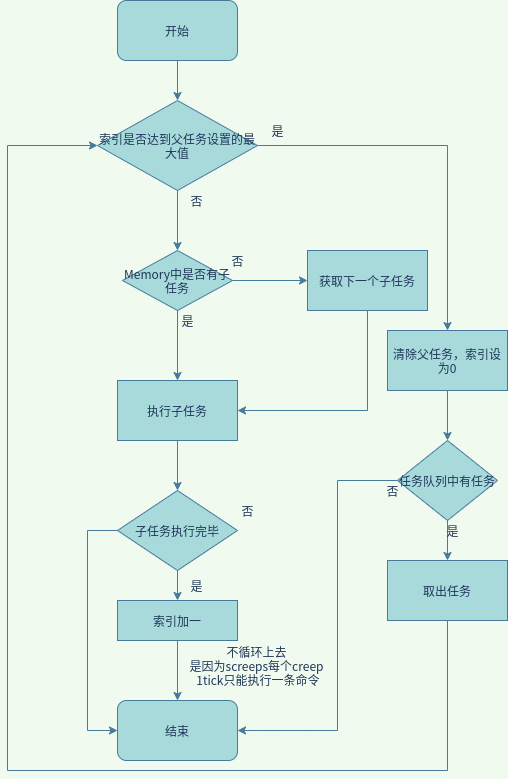

The diagram above was exported from draw.io. Its source (the exported page's mxGraphModel, read from the mxfile embedded in the PNG):
<mxGraphModel dx="1087" dy="487" grid="1" gridSize="10" guides="1" tooltips="1" connect="1" arrows="1" fold="1" page="1" pageScale="1" pageWidth="827" pageHeight="1169" background="#F1FAEE" math="0" shadow="0">
  <root>
    <mxCell id="0" />
    <mxCell id="1" parent="0" />
    <mxCell id="4" value="" style="edgeStyle=orthogonalEdgeStyle;rounded=0;orthogonalLoop=1;jettySize=auto;html=1;entryX=0.5;entryY=0;entryDx=0;entryDy=0;labelBackgroundColor=#F1FAEE;strokeColor=#457B9D;fontColor=#1D3557;" parent="1" source="2" target="5" edge="1">
      <mxGeometry relative="1" as="geometry">
        <mxPoint x="410" y="250" as="targetPoint" />
      </mxGeometry>
    </mxCell>
    <mxCell id="2" value="开始" style="rounded=1;whiteSpace=wrap;html=1;fillColor=#A8DADC;strokeColor=#457B9D;fontColor=#1D3557;" parent="1" vertex="1">
      <mxGeometry x="350" y="140" width="120" height="60" as="geometry" />
    </mxCell>
    <mxCell id="10" style="edgeStyle=orthogonalEdgeStyle;rounded=0;orthogonalLoop=1;jettySize=auto;html=1;entryX=0.5;entryY=0;entryDx=0;entryDy=0;labelBackgroundColor=#F1FAEE;strokeColor=#457B9D;fontColor=#1D3557;" parent="1" source="5" target="9" edge="1">
      <mxGeometry relative="1" as="geometry" />
    </mxCell>
    <mxCell id="28" style="edgeStyle=orthogonalEdgeStyle;rounded=0;orthogonalLoop=1;jettySize=auto;html=1;entryX=0.5;entryY=0;entryDx=0;entryDy=0;labelBackgroundColor=#F1FAEE;strokeColor=#457B9D;fontColor=#1D3557;" parent="1" source="5" target="27" edge="1">
      <mxGeometry relative="1" as="geometry" />
    </mxCell>
    <mxCell id="5" value="索引是否达到父任务设置的最大值" style="rhombus;whiteSpace=wrap;html=1;fillColor=#A8DADC;strokeColor=#457B9D;fontColor=#1D3557;" parent="1" vertex="1">
      <mxGeometry x="330" y="240" width="160" height="90" as="geometry" />
    </mxCell>
    <mxCell id="6" value="结束" style="rounded=1;whiteSpace=wrap;html=1;fillColor=#A8DADC;strokeColor=#457B9D;fontColor=#1D3557;" parent="1" vertex="1">
      <mxGeometry x="350" y="840" width="120" height="60" as="geometry" />
    </mxCell>
    <mxCell id="8" value="是" style="text;html=1;align=center;verticalAlign=middle;resizable=0;points=[];autosize=1;fontColor=#1D3557;" parent="1" vertex="1">
      <mxGeometry x="495" y="260" width="30" height="20" as="geometry" />
    </mxCell>
    <mxCell id="42" style="edgeStyle=orthogonalEdgeStyle;rounded=0;orthogonalLoop=1;jettySize=auto;html=1;entryX=0.5;entryY=0;entryDx=0;entryDy=0;labelBackgroundColor=#F1FAEE;strokeColor=#457B9D;fontColor=#1D3557;" parent="1" source="9" target="40" edge="1">
      <mxGeometry relative="1" as="geometry" />
    </mxCell>
    <mxCell id="9" value="清除父任务，索引设为0" style="rounded=0;whiteSpace=wrap;html=1;fillColor=#A8DADC;strokeColor=#457B9D;fontColor=#1D3557;" parent="1" vertex="1">
      <mxGeometry x="620" y="470" width="120" height="60" as="geometry" />
    </mxCell>
    <mxCell id="16" style="edgeStyle=orthogonalEdgeStyle;rounded=0;orthogonalLoop=1;jettySize=auto;html=1;entryX=0.5;entryY=0;entryDx=0;entryDy=0;labelBackgroundColor=#F1FAEE;strokeColor=#457B9D;fontColor=#1D3557;" parent="1" source="12" target="15" edge="1">
      <mxGeometry relative="1" as="geometry" />
    </mxCell>
    <mxCell id="12" value="执行子任务" style="rounded=0;whiteSpace=wrap;html=1;fillColor=#A8DADC;strokeColor=#457B9D;fontColor=#1D3557;" parent="1" vertex="1">
      <mxGeometry x="350" y="520" width="120" height="60" as="geometry" />
    </mxCell>
    <mxCell id="14" value="否" style="text;html=1;align=center;verticalAlign=middle;resizable=0;points=[];autosize=1;fontColor=#1D3557;" parent="1" vertex="1">
      <mxGeometry x="414" y="330" width="30" height="20" as="geometry" />
    </mxCell>
    <mxCell id="22" style="edgeStyle=orthogonalEdgeStyle;rounded=0;orthogonalLoop=1;jettySize=auto;html=1;entryX=0.5;entryY=0;entryDx=0;entryDy=0;labelBackgroundColor=#F1FAEE;strokeColor=#457B9D;fontColor=#1D3557;" parent="1" source="15" target="21" edge="1">
      <mxGeometry relative="1" as="geometry" />
    </mxCell>
    <mxCell id="36" style="edgeStyle=orthogonalEdgeStyle;rounded=0;orthogonalLoop=1;jettySize=auto;html=1;entryX=0;entryY=0.5;entryDx=0;entryDy=0;labelBackgroundColor=#F1FAEE;strokeColor=#457B9D;fontColor=#1D3557;" parent="1" source="15" target="6" edge="1">
      <mxGeometry relative="1" as="geometry">
        <Array as="points">
          <mxPoint x="320" y="670" />
          <mxPoint x="320" y="870" />
        </Array>
      </mxGeometry>
    </mxCell>
    <mxCell id="15" value="子任务执行完毕" style="rhombus;whiteSpace=wrap;html=1;fillColor=#A8DADC;strokeColor=#457B9D;fontColor=#1D3557;" parent="1" vertex="1">
      <mxGeometry x="350" y="630" width="120" height="80" as="geometry" />
    </mxCell>
    <mxCell id="38" style="edgeStyle=orthogonalEdgeStyle;rounded=0;orthogonalLoop=1;jettySize=auto;html=1;labelBackgroundColor=#F1FAEE;strokeColor=#457B9D;fontColor=#1D3557;" parent="1" source="21" target="6" edge="1">
      <mxGeometry relative="1" as="geometry" />
    </mxCell>
    <mxCell id="21" value="索引加一" style="rounded=0;whiteSpace=wrap;html=1;fillColor=#A8DADC;strokeColor=#457B9D;fontColor=#1D3557;" parent="1" vertex="1">
      <mxGeometry x="350" y="740" width="120" height="40" as="geometry" />
    </mxCell>
    <mxCell id="25" value="是" style="text;html=1;align=center;verticalAlign=middle;resizable=0;points=[];autosize=1;fontColor=#1D3557;" parent="1" vertex="1">
      <mxGeometry x="414" y="715" width="30" height="20" as="geometry" />
    </mxCell>
    <mxCell id="26" value="否" style="text;html=1;align=center;verticalAlign=middle;resizable=0;points=[];autosize=1;fontColor=#1D3557;" parent="1" vertex="1">
      <mxGeometry x="465" y="640" width="30" height="20" as="geometry" />
    </mxCell>
    <mxCell id="29" style="edgeStyle=orthogonalEdgeStyle;rounded=0;orthogonalLoop=1;jettySize=auto;html=1;entryX=0.5;entryY=0;entryDx=0;entryDy=0;labelBackgroundColor=#F1FAEE;strokeColor=#457B9D;fontColor=#1D3557;" parent="1" source="27" target="12" edge="1">
      <mxGeometry relative="1" as="geometry" />
    </mxCell>
    <mxCell id="32" value="" style="edgeStyle=orthogonalEdgeStyle;rounded=0;orthogonalLoop=1;jettySize=auto;html=1;labelBackgroundColor=#F1FAEE;strokeColor=#457B9D;fontColor=#1D3557;" parent="1" source="27" target="31" edge="1">
      <mxGeometry relative="1" as="geometry" />
    </mxCell>
    <mxCell id="27" value="Memory中是否有子任务" style="rhombus;whiteSpace=wrap;html=1;fillColor=#A8DADC;strokeColor=#457B9D;fontColor=#1D3557;" parent="1" vertex="1">
      <mxGeometry x="355" y="390" width="110" height="60" as="geometry" />
    </mxCell>
    <mxCell id="30" value="是" style="text;html=1;align=center;verticalAlign=middle;resizable=0;points=[];autosize=1;fontColor=#1D3557;" parent="1" vertex="1">
      <mxGeometry x="405" y="450" width="30" height="20" as="geometry" />
    </mxCell>
    <mxCell id="33" style="edgeStyle=orthogonalEdgeStyle;rounded=0;orthogonalLoop=1;jettySize=auto;html=1;entryX=1;entryY=0.5;entryDx=0;entryDy=0;labelBackgroundColor=#F1FAEE;strokeColor=#457B9D;fontColor=#1D3557;" parent="1" source="31" target="12" edge="1">
      <mxGeometry relative="1" as="geometry">
        <Array as="points">
          <mxPoint x="600" y="550" />
        </Array>
      </mxGeometry>
    </mxCell>
    <mxCell id="31" value="获取下一个子任务" style="whiteSpace=wrap;html=1;fillColor=#A8DADC;strokeColor=#457B9D;fontColor=#1D3557;" parent="1" vertex="1">
      <mxGeometry x="540" y="390" width="120" height="60" as="geometry" />
    </mxCell>
    <mxCell id="34" value="否" style="text;html=1;align=center;verticalAlign=middle;resizable=0;points=[];autosize=1;fontColor=#1D3557;" parent="1" vertex="1">
      <mxGeometry x="455" y="390" width="30" height="20" as="geometry" />
    </mxCell>
    <mxCell id="39" value="不循环上去&lt;br&gt;是因为screeps每个creep&lt;br&gt;&amp;nbsp;1tick只能执行一条命令" style="text;html=1;align=center;verticalAlign=middle;resizable=0;points=[];autosize=1;fontColor=#1D3557;" parent="1" vertex="1">
      <mxGeometry x="414" y="780" width="150" height="50" as="geometry" />
    </mxCell>
    <mxCell id="43" style="edgeStyle=orthogonalEdgeStyle;rounded=0;orthogonalLoop=1;jettySize=auto;html=1;entryX=0.5;entryY=0;entryDx=0;entryDy=0;labelBackgroundColor=#F1FAEE;strokeColor=#457B9D;fontColor=#1D3557;" parent="1" source="40" target="41" edge="1">
      <mxGeometry relative="1" as="geometry" />
    </mxCell>
    <mxCell id="46" style="edgeStyle=orthogonalEdgeStyle;rounded=0;orthogonalLoop=1;jettySize=auto;html=1;entryX=1;entryY=0.5;entryDx=0;entryDy=0;labelBackgroundColor=#F1FAEE;strokeColor=#457B9D;fontColor=#1D3557;" parent="1" source="40" target="6" edge="1">
      <mxGeometry relative="1" as="geometry">
        <Array as="points">
          <mxPoint x="570" y="620" />
          <mxPoint x="570" y="870" />
        </Array>
      </mxGeometry>
    </mxCell>
    <mxCell id="40" value="任务队列中有任务" style="rhombus;whiteSpace=wrap;html=1;fillColor=#A8DADC;strokeColor=#457B9D;fontColor=#1D3557;" parent="1" vertex="1">
      <mxGeometry x="630" y="580" width="100" height="80" as="geometry" />
    </mxCell>
    <mxCell id="47" style="edgeStyle=orthogonalEdgeStyle;rounded=0;orthogonalLoop=1;jettySize=auto;html=1;entryX=0;entryY=0.5;entryDx=0;entryDy=0;labelBackgroundColor=#F1FAEE;strokeColor=#457B9D;fontColor=#1D3557;" parent="1" source="41" target="5" edge="1">
      <mxGeometry relative="1" as="geometry">
        <Array as="points">
          <mxPoint x="680" y="910" />
          <mxPoint x="240" y="910" />
          <mxPoint x="240" y="285" />
        </Array>
      </mxGeometry>
    </mxCell>
    <mxCell id="41" value="取出任务" style="whiteSpace=wrap;html=1;fillColor=#A8DADC;strokeColor=#457B9D;fontColor=#1D3557;" parent="1" vertex="1">
      <mxGeometry x="620" y="700" width="120" height="60" as="geometry" />
    </mxCell>
    <mxCell id="44" value="是" style="text;html=1;align=center;verticalAlign=middle;resizable=0;points=[];autosize=1;fontColor=#1D3557;" parent="1" vertex="1">
      <mxGeometry x="670" y="660" width="30" height="20" as="geometry" />
    </mxCell>
    <mxCell id="45" value="否" style="text;html=1;align=center;verticalAlign=middle;resizable=0;points=[];autosize=1;fontColor=#1D3557;" parent="1" vertex="1">
      <mxGeometry x="610" y="620" width="30" height="20" as="geometry" />
    </mxCell>
  </root>
</mxGraphModel>